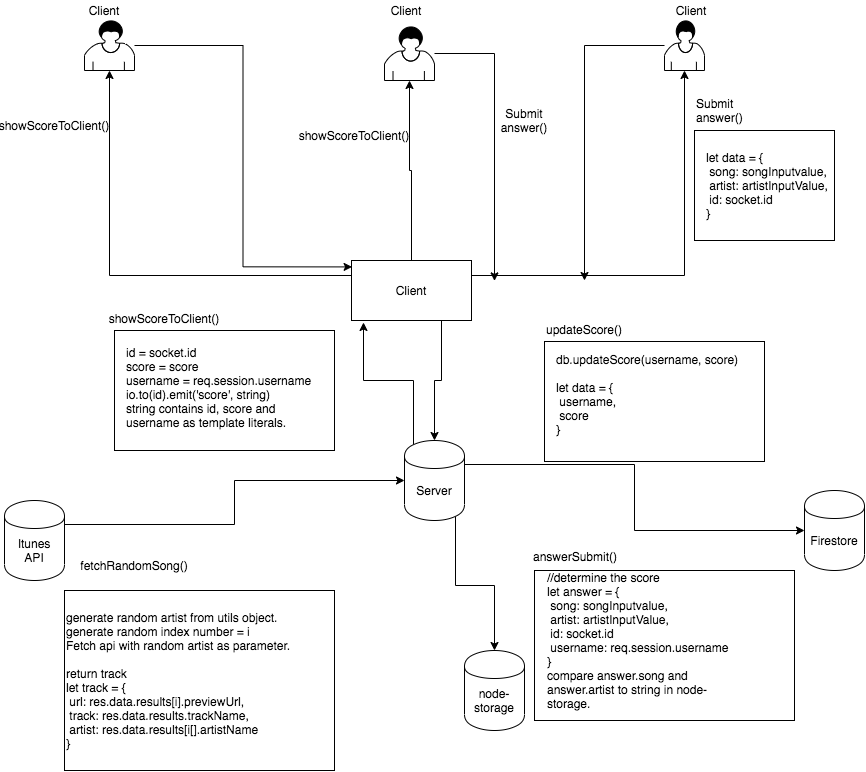

The diagram above was exported from draw.io. Its source (the exported page's mxGraphModel, read from the mxfile embedded in the PNG):
<mxGraphModel dx="1577" dy="1077" grid="1" gridSize="10" guides="1" tooltips="1" connect="1" arrows="1" fold="1" page="1" pageScale="1" pageWidth="1169" pageHeight="827" math="0" shadow="0">
  <root>
    <mxCell id="0" />
    <mxCell id="1" parent="0" />
    <mxCell id="yMQdJrCPSjTtL9Ufn5xa-9" style="edgeStyle=orthogonalEdgeStyle;rounded=0;orthogonalLoop=1;jettySize=auto;html=1;exitX=1;exitY=0.3;exitDx=0;exitDy=0;" edge="1" parent="1" source="yMQdJrCPSjTtL9Ufn5xa-1" target="yMQdJrCPSjTtL9Ufn5xa-2">
      <mxGeometry relative="1" as="geometry" />
    </mxCell>
    <mxCell id="yMQdJrCPSjTtL9Ufn5xa-1" value="" style="shape=cylinder;whiteSpace=wrap;html=1;boundedLbl=1;backgroundOutline=1;" vertex="1" parent="1">
      <mxGeometry x="110" y="520" width="60" height="80" as="geometry" />
    </mxCell>
    <mxCell id="yMQdJrCPSjTtL9Ufn5xa-10" style="edgeStyle=orthogonalEdgeStyle;rounded=0;orthogonalLoop=1;jettySize=auto;html=1;exitX=1;exitY=0.3;exitDx=0;exitDy=0;entryX=0;entryY=0.5;entryDx=0;entryDy=0;" edge="1" parent="1" source="yMQdJrCPSjTtL9Ufn5xa-2" target="yMQdJrCPSjTtL9Ufn5xa-3">
      <mxGeometry relative="1" as="geometry" />
    </mxCell>
    <mxCell id="yMQdJrCPSjTtL9Ufn5xa-11" style="edgeStyle=orthogonalEdgeStyle;rounded=0;orthogonalLoop=1;jettySize=auto;html=1;exitX=0.85;exitY=0.95;exitDx=0;exitDy=0;exitPerimeter=0;entryX=0.5;entryY=0;entryDx=0;entryDy=0;" edge="1" parent="1" source="yMQdJrCPSjTtL9Ufn5xa-2" target="yMQdJrCPSjTtL9Ufn5xa-4">
      <mxGeometry relative="1" as="geometry" />
    </mxCell>
    <mxCell id="yMQdJrCPSjTtL9Ufn5xa-53" style="edgeStyle=orthogonalEdgeStyle;rounded=0;orthogonalLoop=1;jettySize=auto;html=1;exitX=0.15;exitY=0.05;exitDx=0;exitDy=0;exitPerimeter=0;entryX=0.1;entryY=1.033;entryDx=0;entryDy=0;entryPerimeter=0;" edge="1" parent="1" source="yMQdJrCPSjTtL9Ufn5xa-2" target="yMQdJrCPSjTtL9Ufn5xa-25">
      <mxGeometry relative="1" as="geometry" />
    </mxCell>
    <mxCell id="yMQdJrCPSjTtL9Ufn5xa-2" value="" style="shape=cylinder;whiteSpace=wrap;html=1;boundedLbl=1;backgroundOutline=1;" vertex="1" parent="1">
      <mxGeometry x="510" y="460" width="60" height="80" as="geometry" />
    </mxCell>
    <mxCell id="yMQdJrCPSjTtL9Ufn5xa-3" value="" style="shape=cylinder;whiteSpace=wrap;html=1;boundedLbl=1;backgroundOutline=1;" vertex="1" parent="1">
      <mxGeometry x="910" y="510" width="60" height="80" as="geometry" />
    </mxCell>
    <mxCell id="yMQdJrCPSjTtL9Ufn5xa-4" value="" style="shape=cylinder;whiteSpace=wrap;html=1;boundedLbl=1;backgroundOutline=1;" vertex="1" parent="1">
      <mxGeometry x="570" y="670" width="60" height="80" as="geometry" />
    </mxCell>
    <mxCell id="yMQdJrCPSjTtL9Ufn5xa-37" style="edgeStyle=orthogonalEdgeStyle;rounded=0;orthogonalLoop=1;jettySize=auto;html=1;entryX=0.005;entryY=0.107;entryDx=0;entryDy=0;entryPerimeter=0;" edge="1" parent="1" source="yMQdJrCPSjTtL9Ufn5xa-12" target="yMQdJrCPSjTtL9Ufn5xa-25">
      <mxGeometry relative="1" as="geometry" />
    </mxCell>
    <mxCell id="yMQdJrCPSjTtL9Ufn5xa-12" value="" style="shape=mxgraph.bpmn.user_task;html=1;outlineConnect=0;" vertex="1" parent="1">
      <mxGeometry x="190" y="40" width="50" height="50" as="geometry" />
    </mxCell>
    <mxCell id="yMQdJrCPSjTtL9Ufn5xa-35" style="edgeStyle=orthogonalEdgeStyle;rounded=0;orthogonalLoop=1;jettySize=auto;html=1;" edge="1" parent="1" source="yMQdJrCPSjTtL9Ufn5xa-13">
      <mxGeometry relative="1" as="geometry">
        <mxPoint x="600" y="300.4" as="targetPoint" />
      </mxGeometry>
    </mxCell>
    <mxCell id="yMQdJrCPSjTtL9Ufn5xa-13" value="" style="shape=mxgraph.bpmn.user_task;html=1;outlineConnect=0;" vertex="1" parent="1">
      <mxGeometry x="490" y="46" width="50" height="54" as="geometry" />
    </mxCell>
    <mxCell id="yMQdJrCPSjTtL9Ufn5xa-14" value="" style="shape=mxgraph.bpmn.user_task;html=1;outlineConnect=0;" vertex="1" parent="1">
      <mxGeometry x="770" y="40" width="40" height="50" as="geometry" />
    </mxCell>
    <mxCell id="yMQdJrCPSjTtL9Ufn5xa-18" value="Client" style="text;html=1;strokeColor=none;fillColor=none;align=center;verticalAlign=middle;whiteSpace=wrap;rounded=0;" vertex="1" parent="1">
      <mxGeometry x="190" y="20" width="40" height="20" as="geometry" />
    </mxCell>
    <mxCell id="yMQdJrCPSjTtL9Ufn5xa-19" value="Client" style="text;html=1;strokeColor=none;fillColor=none;align=center;verticalAlign=middle;whiteSpace=wrap;rounded=0;" vertex="1" parent="1">
      <mxGeometry x="492" y="20" width="40" height="20" as="geometry" />
    </mxCell>
    <mxCell id="yMQdJrCPSjTtL9Ufn5xa-20" value="Client" style="text;html=1;strokeColor=none;fillColor=none;align=center;verticalAlign=middle;whiteSpace=wrap;rounded=0;" vertex="1" parent="1">
      <mxGeometry x="777" y="20" width="40" height="20" as="geometry" />
    </mxCell>
    <mxCell id="yMQdJrCPSjTtL9Ufn5xa-21" value="Server" style="text;html=1;strokeColor=none;fillColor=none;align=center;verticalAlign=middle;whiteSpace=wrap;rounded=0;" vertex="1" parent="1">
      <mxGeometry x="520" y="500" width="40" height="20" as="geometry" />
    </mxCell>
    <mxCell id="yMQdJrCPSjTtL9Ufn5xa-22" value="Itunes API" style="text;html=1;strokeColor=none;fillColor=none;align=center;verticalAlign=middle;whiteSpace=wrap;rounded=0;" vertex="1" parent="1">
      <mxGeometry x="120" y="560" width="40" height="20" as="geometry" />
    </mxCell>
    <mxCell id="yMQdJrCPSjTtL9Ufn5xa-23" value="Firestore" style="text;html=1;strokeColor=none;fillColor=none;align=center;verticalAlign=middle;whiteSpace=wrap;rounded=0;" vertex="1" parent="1">
      <mxGeometry x="920" y="550" width="40" height="20" as="geometry" />
    </mxCell>
    <mxCell id="yMQdJrCPSjTtL9Ufn5xa-24" value="node-storage" style="text;html=1;strokeColor=none;fillColor=none;align=center;verticalAlign=middle;whiteSpace=wrap;rounded=0;" vertex="1" parent="1">
      <mxGeometry x="580" y="710" width="40" height="20" as="geometry" />
    </mxCell>
    <mxCell id="yMQdJrCPSjTtL9Ufn5xa-27" style="edgeStyle=orthogonalEdgeStyle;rounded=0;orthogonalLoop=1;jettySize=auto;html=1;exitX=0;exitY=0.25;exitDx=0;exitDy=0;" edge="1" parent="1" source="yMQdJrCPSjTtL9Ufn5xa-25" target="yMQdJrCPSjTtL9Ufn5xa-12">
      <mxGeometry relative="1" as="geometry" />
    </mxCell>
    <mxCell id="yMQdJrCPSjTtL9Ufn5xa-28" style="edgeStyle=orthogonalEdgeStyle;rounded=0;orthogonalLoop=1;jettySize=auto;html=1;exitX=0.5;exitY=0;exitDx=0;exitDy=0;" edge="1" parent="1" source="yMQdJrCPSjTtL9Ufn5xa-25" target="yMQdJrCPSjTtL9Ufn5xa-13">
      <mxGeometry relative="1" as="geometry" />
    </mxCell>
    <mxCell id="yMQdJrCPSjTtL9Ufn5xa-29" style="edgeStyle=orthogonalEdgeStyle;rounded=0;orthogonalLoop=1;jettySize=auto;html=1;exitX=1;exitY=0.25;exitDx=0;exitDy=0;" edge="1" parent="1" source="yMQdJrCPSjTtL9Ufn5xa-25" target="yMQdJrCPSjTtL9Ufn5xa-14">
      <mxGeometry relative="1" as="geometry" />
    </mxCell>
    <mxCell id="yMQdJrCPSjTtL9Ufn5xa-30" style="edgeStyle=orthogonalEdgeStyle;rounded=0;orthogonalLoop=1;jettySize=auto;html=1;exitX=0.75;exitY=1;exitDx=0;exitDy=0;entryX=0.5;entryY=0;entryDx=0;entryDy=0;" edge="1" parent="1" source="yMQdJrCPSjTtL9Ufn5xa-25" target="yMQdJrCPSjTtL9Ufn5xa-2">
      <mxGeometry relative="1" as="geometry" />
    </mxCell>
    <mxCell id="yMQdJrCPSjTtL9Ufn5xa-25" value="" style="rounded=0;whiteSpace=wrap;html=1;" vertex="1" parent="1">
      <mxGeometry x="457" y="280" width="120" height="60" as="geometry" />
    </mxCell>
    <mxCell id="yMQdJrCPSjTtL9Ufn5xa-26" value="Client" style="text;html=1;strokeColor=none;fillColor=none;align=center;verticalAlign=middle;whiteSpace=wrap;rounded=0;" vertex="1" parent="1">
      <mxGeometry x="497" y="300" width="40" height="20" as="geometry" />
    </mxCell>
    <mxCell id="yMQdJrCPSjTtL9Ufn5xa-34" value="Submit answer()" style="text;html=1;strokeColor=none;fillColor=none;align=left;verticalAlign=middle;whiteSpace=wrap;rounded=0;" vertex="1" parent="1">
      <mxGeometry x="800" y="120" width="70" height="20" as="geometry" />
    </mxCell>
    <mxCell id="yMQdJrCPSjTtL9Ufn5xa-40" value="Submit answer()" style="text;html=1;strokeColor=none;fillColor=none;align=center;verticalAlign=middle;whiteSpace=wrap;rounded=0;" vertex="1" parent="1">
      <mxGeometry x="610" y="130" width="40" height="20" as="geometry" />
    </mxCell>
    <mxCell id="yMQdJrCPSjTtL9Ufn5xa-43" value="" style="rounded=0;whiteSpace=wrap;html=1;" vertex="1" parent="1">
      <mxGeometry x="800" y="150" width="140" height="110" as="geometry" />
    </mxCell>
    <mxCell id="yMQdJrCPSjTtL9Ufn5xa-44" value="let data = {&lt;br&gt;&amp;nbsp;song: songInputvalue,&lt;br&gt;&amp;nbsp;artist: artistInputValue,&lt;br&gt;&amp;nbsp;id: socket.id&lt;br&gt;}" style="text;html=1;strokeColor=none;fillColor=none;align=left;verticalAlign=middle;whiteSpace=wrap;rounded=0;" vertex="1" parent="1">
      <mxGeometry x="810" y="160" width="160" height="90" as="geometry" />
    </mxCell>
    <mxCell id="yMQdJrCPSjTtL9Ufn5xa-45" value="answerSubmit()" style="text;html=1;strokeColor=none;fillColor=none;align=center;verticalAlign=middle;whiteSpace=wrap;rounded=0;" vertex="1" parent="1">
      <mxGeometry x="651" y="561" width="60" height="30" as="geometry" />
    </mxCell>
    <mxCell id="yMQdJrCPSjTtL9Ufn5xa-46" value="" style="rounded=0;whiteSpace=wrap;html=1;" vertex="1" parent="1">
      <mxGeometry x="640" y="590" width="260" height="150" as="geometry" />
    </mxCell>
    <mxCell id="yMQdJrCPSjTtL9Ufn5xa-47" value="//determine the score&lt;br&gt;let answer = {&lt;br&gt;&amp;nbsp;song: songInputvalue,&lt;br&gt;&amp;nbsp;artist: artistInputValue,&lt;br&gt;&amp;nbsp;id: socket.id&lt;br&gt;&amp;nbsp;username: req.session.username&lt;br&gt;}&lt;br&gt;compare answer.song and answer.artist to string in node-storage." style="text;html=1;strokeColor=none;fillColor=none;align=left;verticalAlign=middle;whiteSpace=wrap;rounded=0;" vertex="1" parent="1">
      <mxGeometry x="651" y="610" width="200" height="100" as="geometry" />
    </mxCell>
    <mxCell id="yMQdJrCPSjTtL9Ufn5xa-48" value="updateScore()" style="text;html=1;strokeColor=none;fillColor=none;align=center;verticalAlign=middle;whiteSpace=wrap;rounded=0;" vertex="1" parent="1">
      <mxGeometry x="660" y="334" width="60" height="30" as="geometry" />
    </mxCell>
    <mxCell id="yMQdJrCPSjTtL9Ufn5xa-49" value="" style="rounded=0;whiteSpace=wrap;html=1;" vertex="1" parent="1">
      <mxGeometry x="650" y="361" width="220" height="120" as="geometry" />
    </mxCell>
    <mxCell id="yMQdJrCPSjTtL9Ufn5xa-50" value="db.updateScore(username, score)&lt;br&gt;&lt;br&gt;let data = {&lt;br&gt;&amp;nbsp;username,&lt;br&gt;&amp;nbsp;score&lt;br&gt;}" style="text;html=1;strokeColor=none;fillColor=none;align=left;verticalAlign=middle;whiteSpace=wrap;rounded=0;" vertex="1" parent="1">
      <mxGeometry x="660" y="364" width="200" height="100" as="geometry" />
    </mxCell>
    <mxCell id="yMQdJrCPSjTtL9Ufn5xa-54" value="showScoreToClient()" style="text;html=1;strokeColor=none;fillColor=none;align=center;verticalAlign=middle;whiteSpace=wrap;rounded=0;" vertex="1" parent="1">
      <mxGeometry x="240" y="323" width="60" height="30" as="geometry" />
    </mxCell>
    <mxCell id="yMQdJrCPSjTtL9Ufn5xa-55" value="" style="rounded=0;whiteSpace=wrap;html=1;" vertex="1" parent="1">
      <mxGeometry x="220" y="350" width="220" height="120" as="geometry" />
    </mxCell>
    <mxCell id="yMQdJrCPSjTtL9Ufn5xa-56" value="id = socket.id&lt;br&gt;score = score&lt;br&gt;username = req.session.username&lt;br&gt;io.to(id).emit('score', string)&lt;br&gt;string contains id, score and username as template literals.&lt;br&gt;" style="text;html=1;strokeColor=none;fillColor=none;align=left;verticalAlign=middle;whiteSpace=wrap;rounded=0;" vertex="1" parent="1">
      <mxGeometry x="230" y="357" width="200" height="100" as="geometry" />
    </mxCell>
    <mxCell id="yMQdJrCPSjTtL9Ufn5xa-59" value="fetchRandomSong()" style="text;html=1;strokeColor=none;fillColor=none;align=center;verticalAlign=middle;whiteSpace=wrap;rounded=0;" vertex="1" parent="1">
      <mxGeometry x="210" y="570" width="60" height="30" as="geometry" />
    </mxCell>
    <mxCell id="yMQdJrCPSjTtL9Ufn5xa-60" value="generate random artist from utils object.&lt;br&gt;generate random index number = i&amp;nbsp;&lt;br&gt;Fetch api with random artist as parameter.&amp;nbsp;&lt;br&gt;&lt;br&gt;return track&lt;br&gt;let track = {&lt;br&gt;&amp;nbsp;url: res.data.results[i].previewUrl,&lt;br&gt;&amp;nbsp;track: res.data.results.trackName,&lt;br&gt;&amp;nbsp;artist: res.data.results[i[].artistName&amp;nbsp;&lt;br&gt;}" style="rounded=0;whiteSpace=wrap;html=1;align=left;" vertex="1" parent="1">
      <mxGeometry x="170" y="610" width="270" height="180" as="geometry" />
    </mxCell>
    <mxCell id="yMQdJrCPSjTtL9Ufn5xa-62" value="showScoreToClient()" style="text;html=1;strokeColor=none;fillColor=none;align=center;verticalAlign=middle;whiteSpace=wrap;rounded=0;" vertex="1" parent="1">
      <mxGeometry x="130" y="130" width="60" height="30" as="geometry" />
    </mxCell>
    <mxCell id="yMQdJrCPSjTtL9Ufn5xa-63" value="showScoreToClient()" style="text;html=1;strokeColor=none;fillColor=none;align=center;verticalAlign=middle;whiteSpace=wrap;rounded=0;" vertex="1" parent="1">
      <mxGeometry x="430" y="140" width="60" height="30" as="geometry" />
    </mxCell>
    <mxCell id="yMQdJrCPSjTtL9Ufn5xa-65" style="edgeStyle=orthogonalEdgeStyle;rounded=0;orthogonalLoop=1;jettySize=auto;html=1;" edge="1" parent="1" source="yMQdJrCPSjTtL9Ufn5xa-14">
      <mxGeometry relative="1" as="geometry">
        <mxPoint x="690" y="300" as="targetPoint" />
        <mxPoint x="770" y="65.05882352941171" as="sourcePoint" />
        <Array as="points" />
      </mxGeometry>
    </mxCell>
  </root>
</mxGraphModel>